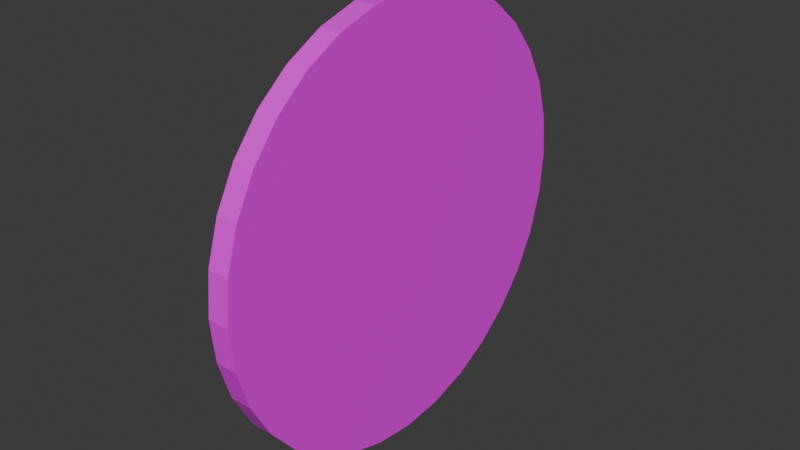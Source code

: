 # Source: target.blend  (saved by Blender 4.2.66; exported with 4.5.12 LTS)
import bpy
from mathutils import Matrix  # noqa: F401  (used for matrix-valued properties, if any)

bpy.ops.wm.read_factory_settings(use_empty=True)
scene = bpy.context.scene
scene.name = 'Scene'

# ---- collections
col_collection = bpy.data.collections.new('Collection'); scene.collection.children.link(col_collection)

# ---- images (referenced by path relative to the original .blend; pixels are not part of the script)
import os
ASSET_DIR = os.environ.get("B2B_ASSET_DIR", "")  # directory of the original .blend (textures are referenced by path, not embedded)
HERE = os.path.dirname(os.path.abspath(__file__))  # packed textures are extracted next to this script under _unpacked/

def load_image(name, relpath, width, height, colorspace="sRGB"):
    """Load a texture the original file referenced (path relative to the .blend, or extracted next to this script)."""
    p = next((c for c in (os.path.join(HERE, relpath), os.path.join(ASSET_DIR, relpath)) if relpath and os.path.exists(c)), "")
    if p:
        img = bpy.data.images.load(p, check_existing=True)
        img.name = name
    else:  # same state as the original file: an image datablock whose file is absent (Cycles renders it pink)
        img = bpy.data.images.new(name, width, height)
        img.source = "FILE"
        img.filepath = "//" + (relpath or name)
    img.colorspace_settings.name = colorspace
    return img
img_target = load_image('target', '', 1024, 1024, 'sRGB')

# ---- materials (node trees are filled in below, after node groups)
mat_material_001 = bpy.data.materials.new('Material.001')

# ---- material node trees
mat_material_001.use_nodes = True; mat_material_001.node_tree.nodes.clear()
_N = mat_material_001.node_tree.nodes; _L = mat_material_001.node_tree.links
n0 = _N.new('ShaderNodeBsdfPrincipled'); n0.name = 'Principled BSDF'; n0.location = (10, 300)
n0.inputs[2].default_value = 0.0
n1 = _N.new('ShaderNodeOutputMaterial'); n1.name = 'Material Output'; n1.location = (300, 300)
n2 = _N.new('ShaderNodeTexImage'); n2.name = 'Image Texture'; n2.location = (-280, 280)
n2.image = img_target
_L.new(n0.outputs[0], n1.inputs[0])
_L.new(n2.outputs[0], n0.inputs[0])
n1.is_active_output = True

# ---- world
world_world = bpy.data.worlds.new('World'); scene.world = world_world
world_world.use_nodes = True; world_world.node_tree.nodes.clear()
_N = world_world.node_tree.nodes; _L = world_world.node_tree.links
n0 = _N.new('ShaderNodeOutputWorld'); n0.name = 'World Output'; n0.location = (300, 300)
n1 = _N.new('ShaderNodeBackground'); n1.name = 'Background'; n1.location = (10, 300)
n1.inputs[0].default_value = (0.05088, 0.05088, 0.05088, 1.0)
_L.new(n1.outputs[0], n0.inputs[0])
n0.is_active_output = True
world_world.color = (0.05088, 0.05088, 0.05088)
world_world.sun_shadow_jitter_overblur = 0.0

# ---- meshes
me_cylinder = bpy.data.meshes.new('Cylinder')
me_cylinder.from_pydata([(-5.588e-08, 0.4, 3.427e-08), (0.04, 0.4, 8.196e-08), (-5.588e-08, 0.3923, -0.07804), (0.04, 0.3923, -0.07804), (-7.451e-09, 0.3696, -0.1531), (0.04, 0.3696, -0.1531), (-5.588e-08, 0.3326, -0.2222), (0.04, 0.3326, -0.2222), (-7.451e-09, 0.2828, -0.2828), (0.04, 0.2828, -0.2828), (1.863e-08, 0.2222, -0.3326), (0.04, 0.2222, -0.3326), (-7.451e-09, 0.1531, -0.3696), (0.04, 0.1531, -0.3696), (4.098e-08, 0.07804, -0.3923), (0.04, 0.07804, -0.3923), (-7.451e-09, 5.684e-15, -0.4), (0.04, 1.075e-07, -0.4), (4.098e-08, -0.07804, -0.3923), (0.04, -0.07804, -0.3923), (4.098e-08, -0.1531, -0.3696), (0.04, -0.1531, -0.3696), (1.863e-08, -0.2222, -0.3326), (0.04, -0.2222, -0.3326), (6.333e-08, -0.2828, -0.2828), (0.04, -0.2828, -0.2828), (4.098e-08, -0.3326, -0.2222), (0.04, -0.3326, -0.2222), (6.333e-08, -0.3696, -0.1531), (0.04, -0.3696, -0.1531), (4.098e-08, -0.3923, -0.07804), (0.04, -0.3923, -0.07804), (4.098e-08, -0.4, -8.494e-08), (0.04, -0.4, -1.341e-08), (4.098e-08, -0.3923, 0.07804), (0.04, -0.3923, 0.07804), (4.098e-08, -0.3696, 0.1531), (0.04, -0.3696, 0.1531), (1.863e-08, -0.3326, 0.2222), (0.04, -0.3326, 0.2222), (1.863e-08, -0.2828, 0.2828), (0.04, -0.2828, 0.2828), (-7.451e-09, -0.2222, 0.3326), (0.04, -0.2222, 0.3326), (-7.451e-09, -0.1531, 0.3696), (0.04, -0.1531, 0.3696), (-7.451e-09, -0.07804, 0.3923), (0.04, -0.07804, 0.3923), (-5.588e-08, -1.075e-07, 0.4), (0.04, -5.684e-15, 0.4), (-5.588e-08, 0.07804, 0.3923), (0.04, 0.07804, 0.3923), (-5.588e-08, 0.1531, 0.3696), (0.04, 0.1531, 0.3696), (-5.588e-08, 0.2222, 0.3326), (0.04, 0.2222, 0.3326), (-5.588e-08, 0.2828, 0.2828), (0.04, 0.2828, 0.2828), (-5.588e-08, 0.3326, 0.2222), (0.04, 0.3326, 0.2222), (-5.588e-08, 0.3696, 0.1531), (0.04, 0.3696, 0.1531), (-5.588e-08, 0.3923, 0.07804), (0.04, 0.3923, 0.07804)], [], [(0, 1, 3, 2), (2, 3, 5, 4), (4, 5, 7, 6), (6, 7, 9, 8), (8, 9, 11, 10), (10, 11, 13, 12), (12, 13, 15, 14), (14, 15, 17, 16), (16, 17, 19, 18), (18, 19, 21, 20), (20, 21, 23, 22), (22, 23, 25, 24), (24, 25, 27, 26), (26, 27, 29, 28), (28, 29, 31, 30), (30, 31, 33, 32), (32, 33, 35, 34), (34, 35, 37, 36), (36, 37, 39, 38), (38, 39, 41, 40), (40, 41, 43, 42), (42, 43, 45, 44), (44, 45, 47, 46), (46, 47, 49, 48), (48, 49, 51, 50), (50, 51, 53, 52), (52, 53, 55, 54), (54, 55, 57, 56), (56, 57, 59, 58), (58, 59, 61, 60), (3, 1, 63, 61, 59, 57, 55, 53, 51, 49, 47, 45, 43, 41, 39, 37, 35, 33, 31, 29, 27, 25, 23, 21, 19, 17, 15, 13, 11, 9, 7, 5), (60, 61, 63, 62), (62, 63, 1, 0), (0, 2, 4, 6, 8, 10, 12, 14, 16, 18, 20, 22, 24, 26, 28, 30, 32, 34, 36, 38, 40, 42, 44, 46, 48, 50, 52, 54, 56, 58, 60, 62)])
_uv = me_cylinder.uv_layers.new(name='UVMap')
_uv.uv.foreach_set('vector', [1.0, 0.5, 1.0, 1.0, 0.9688, 1.0, 0.9688, 0.5, 0.9688, 0.5, 0.9688, 1.0, 0.9375, 1.0, 0.9375, 0.5, 0.9375, 0.5, 0.9375, 1.0, 0.9062, 1.0, 0.9062, 0.5, 0.9062, 0.5, 0.9062, 1.0, 0.875, 1.0, 0.875, 0.5, 0.875, 0.5, 0.875, 1.0, 0.8438, 1.0, 0.8438, 0.5, 0.8438, 0.5, 0.8438, 1.0, 0.8125, 1.0, 0.8125, 0.5, 0.8125, 0.5, 0.8125, 1.0, 0.7812, 1.0, 0.7812, 0.5, 0.7812, 0.5, 0.7812, 1.0, 0.75, 1.0, 0.75, 0.5, 0.75, 0.5, 0.75, 1.0, 0.7188, 1.0, 0.7188, 0.5, 0.7188, 0.5, 0.7188, 1.0, 0.6875, 1.0, 0.6875, 0.5, 0.6875, 0.5, 0.6875, 1.0, 0.6562, 1.0, 0.6562, 0.5, 0.6562, 0.5, 0.6562, 1.0, 0.625, 1.0, 0.625, 0.5, 0.625, 0.5, 0.625, 1.0, 0.5938, 1.0, 0.5938, 0.5, 0.5938, 0.5, 0.5938, 1.0, 0.5625, 1.0, 0.5625, 0.5, 0.5625, 0.5, 0.5625, 1.0, 0.5312, 1.0, 0.5312, 0.5, 0.5312, 0.5, 0.5312, 1.0, 0.5, 1.0, 0.5, 0.5, 0.5, 0.5, 0.5, 1.0, 0.4688, 1.0, 0.4688, 0.5, 0.4688, 0.5, 0.4688, 1.0, 0.4375, 1.0, 0.4375, 0.5, 0.4375, 0.5, 0.4375, 1.0, 0.4062, 1.0, 0.4062, 0.5, 0.4062, 0.5, 0.4062, 1.0, 0.375, 1.0, 0.375, 0.5, 0.375, 0.5, 0.375, 1.0, 0.3438, 1.0, 0.3438, 0.5, 0.3438, 0.5, 0.3438, 1.0, 0.3125, 1.0, 0.3125, 0.5, 0.3125, 0.5, 0.3125, 1.0, 0.2812, 1.0, 0.2812, 0.5, 0.2812, 0.5, 0.2812, 1.0, 0.25, 1.0, 0.25, 0.5, 0.25, 0.5, 0.25, 1.0, 0.2188, 1.0, 0.2188, 0.5, 0.2188, 0.5, 0.2188, 1.0, 0.1875, 1.0, 0.1875, 0.5, 0.1875, 0.5, 0.1875, 1.0, 0.1562, 1.0, 0.1562, 0.5, 0.1562, 0.5, 0.1562, 1.0, 0.125, 1.0, 0.125, 0.5, 0.125, 0.5, 0.125, 1.0, 0.09375, 1.0, 0.09375, 0.5, 0.09375, 0.5, 0.09375, 1.0, 0.0625, 1.0, 0.0625, 0.5, 0.2968, 0.4854, 0.25, 0.49, 0.2032, 0.4854, 0.1582, 0.4717, 0.1167, 0.4496, 0.08029, 0.4197, 0.05045, 0.3833, 0.02827, 0.3418, 0.01461, 0.2968, 0.01, 0.25, 0.01461, 0.2032, 0.02827, 0.1582, 0.05045, 0.1167, 0.08029, 0.08029, 0.1167, 0.05045, 0.1582, 0.02827, 0.2032, 0.01461, 0.25, 0.01, 0.2968, 0.01461, 0.3418, 0.02827, 0.3833, 0.05045, 0.4197, 0.08029, 0.4496, 0.1167, 0.4717, 0.1582, 0.4854, 0.2032, 0.49, 0.25, 0.4854, 0.2968, 0.4717, 0.3418, 0.4496, 0.3833, 0.4197, 0.4197, 0.3833, 0.4496, 0.3418, 0.4717, 0.0625, 0.5, 0.0625, 1.0, 0.03125, 1.0, 0.03125, 0.5, 0.03125, 0.5, 0.03125, 1.0, 0.0, 1.0, 0.0, 0.5, 0.75, 0.49, 0.7968, 0.4854, 0.8418, 0.4717, 0.8833, 0.4496, 0.9197, 0.4197, 0.9496, 0.3833, 0.9717, 0.3418, 0.9854, 0.2968, 0.99, 0.25, 0.9854, 0.2032, 0.9717, 0.1582, 0.9496, 0.1167, 0.9197, 0.08029, 0.8833, 0.05045, 0.8418, 0.02827, 0.7968, 0.01461, 0.75, 0.01, 0.7032, 0.01461, 0.6582, 0.02827, 0.6167, 0.05045, 0.5803, 0.08029, 0.5504, 0.1167, 0.5283, 0.1582, 0.5146, 0.2032, 0.51, 0.25, 0.5146, 0.2968, 0.5283, 0.3418, 0.5504, 0.3833, 0.5803, 0.4197, 0.6167, 0.4496, 0.6582, 0.4717, 0.7032, 0.4854])
me_cylinder.materials.append(mat_material_001)
me_cylinder.update()

# ---- objects
ob_cylinder = bpy.data.objects.new('Cylinder', me_cylinder)

# ---- transforms, parenting, visibility, modifiers, constraints
ob_cylinder.location = (0.0, 0.0, 0.0)

# ---- collection membership
col_collection.objects.link(ob_cylinder)

# ---- scene / render settings (as saved in the file)
scene.frame_start = 1; scene.frame_end = 250; scene.frame_set(1)
scene.render.engine = 'BLENDER_EEVEE_NEXT'
bpy.context.view_layer.update()

# ---- added for rendering (the .blend has no active camera and no usable light): camera, sun
cam_auto = bpy.data.cameras.new('AutoCamera')
cam_auto.lens = 50.0
cam_auto.sensor_width = 36.0
cam_auto.clip_end = 1000.0
ob_auto_camera = bpy.data.objects.new('AutoCamera', cam_auto)
scene.collection.objects.link(ob_auto_camera)
ob_auto_camera.location = (1.06743, -1.25691, 0.837941)
ob_auto_camera.rotation_euler = (1.09748, -7.21219e-08, 0.694738)
scene.camera = ob_auto_camera
light_auto_sun = bpy.data.lights.new('AutoSun', 'SUN')
light_auto_sun.energy = 3.0
light_auto_sun.angle = 0.0523599
ob_auto_sun = bpy.data.objects.new('AutoSun', light_auto_sun)
scene.collection.objects.link(ob_auto_sun)
ob_auto_sun.rotation_euler = (0.872665, 0.174533, 0.523599)
bpy.context.view_layer.update()
